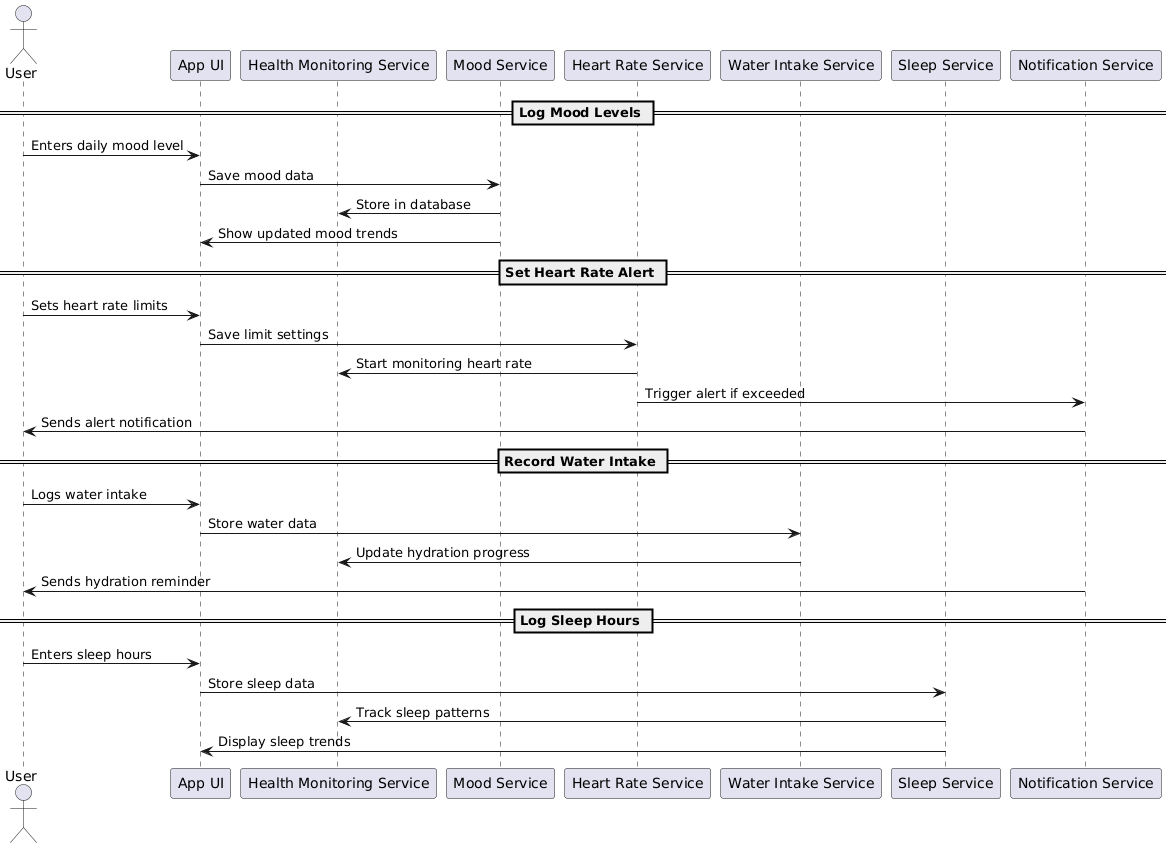

The diagram above was rendered by PlantUML. Its source (embedded in the PNG):
@startuml
actor User
participant "App UI" as UI
participant "Health Monitoring Service" as HMS
participant "Mood Service" as MS
participant "Heart Rate Service" as HRS
participant "Water Intake Service" as WIS
participant "Sleep Service" as SS
participant "Notification Service" as NS

== Log Mood Levels ==
User -> UI : Enters daily mood level
UI -> MS : Save mood data
MS -> HMS : Store in database
UI <- MS : Show updated mood trends

== Set Heart Rate Alert ==
User -> UI : Sets heart rate limits
UI -> HRS : Save limit settings
HRS -> HMS : Start monitoring heart rate
HRS -> NS : Trigger alert if exceeded
NS -> User : Sends alert notification

== Record Water Intake ==
User -> UI : Logs water intake
UI -> WIS : Store water data
WIS -> HMS : Update hydration progress
NS -> User : Sends hydration reminder

== Log Sleep Hours ==
User -> UI : Enters sleep hours
UI -> SS : Store sleep data
SS -> HMS : Track sleep patterns
UI <- SS : Display sleep trends
@enduml